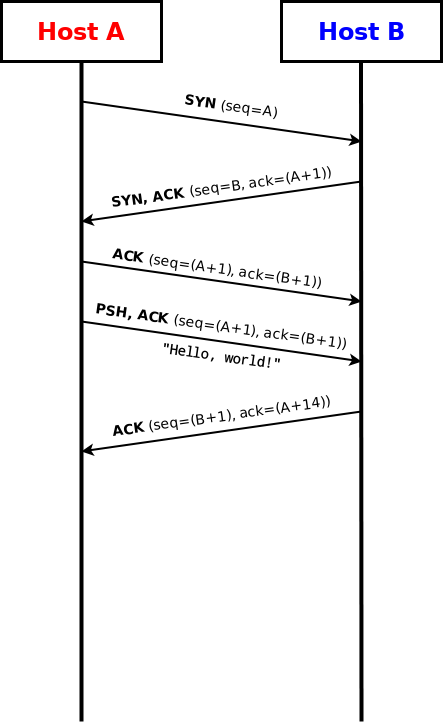

The diagram above was exported from draw.io. Its source (the exported page's mxGraphModel, read from the mxfile embedded in the PNG):
<mxGraphModel dx="1422" dy="793" grid="1" gridSize="10" guides="1" tooltips="1" connect="1" arrows="1" fold="1" page="1" pageScale="1" pageWidth="850" pageHeight="1100" math="0" shadow="0">
  <root>
    <mxCell id="aN9ctppF6m2_FAgc-hXI-0" />
    <mxCell id="aN9ctppF6m2_FAgc-hXI-1" parent="aN9ctppF6m2_FAgc-hXI-0" />
    <mxCell id="aN9ctppF6m2_FAgc-hXI-2" value="&lt;b style=&quot;color: rgb(255, 0, 0);&quot;&gt;&lt;font style=&quot;font-size: 24px;&quot;&gt;Host A&lt;/font&gt;&lt;/b&gt;" style="rounded=0;whiteSpace=wrap;html=1;strokeWidth=3;" vertex="1" parent="aN9ctppF6m2_FAgc-hXI-1">
      <mxGeometry x="40" y="40" width="160" height="60" as="geometry" />
    </mxCell>
    <mxCell id="aN9ctppF6m2_FAgc-hXI-3" value="&lt;b style=&quot;color: rgb(0, 0, 255);&quot;&gt;&lt;font style=&quot;font-size: 24px;&quot;&gt;Host B&lt;/font&gt;&lt;/b&gt;" style="rounded=0;whiteSpace=wrap;html=1;strokeWidth=3;" vertex="1" parent="aN9ctppF6m2_FAgc-hXI-1">
      <mxGeometry x="320" y="40" width="160" height="60" as="geometry" />
    </mxCell>
    <mxCell id="aN9ctppF6m2_FAgc-hXI-4" value="" style="endArrow=none;html=1;rounded=0;entryX=0.5;entryY=1;entryDx=0;entryDy=0;strokeWidth=4;" edge="1" parent="aN9ctppF6m2_FAgc-hXI-1" target="aN9ctppF6m2_FAgc-hXI-2">
      <mxGeometry width="50" height="50" relative="1" as="geometry">
        <mxPoint x="120" y="760" as="sourcePoint" />
        <mxPoint x="119.5" y="130" as="targetPoint" />
      </mxGeometry>
    </mxCell>
    <mxCell id="aN9ctppF6m2_FAgc-hXI-5" value="" style="endArrow=none;html=1;rounded=0;entryX=0.5;entryY=1;entryDx=0;entryDy=0;strokeWidth=4;" edge="1" parent="aN9ctppF6m2_FAgc-hXI-1">
      <mxGeometry width="50" height="50" relative="1" as="geometry">
        <mxPoint x="400" y="760" as="sourcePoint" />
        <mxPoint x="399.5" y="100" as="targetPoint" />
      </mxGeometry>
    </mxCell>
    <mxCell id="aN9ctppF6m2_FAgc-hXI-6" value="" style="endArrow=classic;html=1;rounded=0;strokeWidth=2;" edge="1" parent="aN9ctppF6m2_FAgc-hXI-1">
      <mxGeometry width="50" height="50" relative="1" as="geometry">
        <mxPoint x="120" y="140" as="sourcePoint" />
        <mxPoint x="400" y="180" as="targetPoint" />
      </mxGeometry>
    </mxCell>
    <mxCell id="aN9ctppF6m2_FAgc-hXI-7" value="&lt;font style=&quot;font-size: 14px;&quot;&gt;&lt;b&gt;&lt;font&gt;SYN &lt;/font&gt;&lt;/b&gt;&lt;font&gt;(seq=A)&lt;/font&gt;&lt;font&gt;&lt;br&gt;&lt;/font&gt;&lt;/font&gt;" style="text;html=1;align=center;verticalAlign=middle;whiteSpace=wrap;rounded=0;rotation=8;" vertex="1" parent="aN9ctppF6m2_FAgc-hXI-1">
      <mxGeometry x="200" y="130" width="140" height="30" as="geometry" />
    </mxCell>
    <mxCell id="aN9ctppF6m2_FAgc-hXI-8" value="" style="endArrow=classic;html=1;rounded=0;strokeWidth=2;" edge="1" parent="aN9ctppF6m2_FAgc-hXI-1">
      <mxGeometry width="50" height="50" relative="1" as="geometry">
        <mxPoint x="400" y="220" as="sourcePoint" />
        <mxPoint x="120" y="260" as="targetPoint" />
      </mxGeometry>
    </mxCell>
    <mxCell id="aN9ctppF6m2_FAgc-hXI-9" value="&lt;font style=&quot;font-size: 14px;&quot;&gt;&lt;b&gt;&lt;font&gt;SYN, ACK &lt;/font&gt;&lt;/b&gt;&lt;font&gt;(seq=B, ack=(A+1))&lt;/font&gt;&lt;font&gt;&lt;br&gt;&lt;/font&gt;&lt;/font&gt;" style="text;html=1;align=center;verticalAlign=middle;whiteSpace=wrap;rounded=0;rotation=352;" vertex="1" parent="aN9ctppF6m2_FAgc-hXI-1">
      <mxGeometry x="130" y="211.39" width="260" height="30" as="geometry" />
    </mxCell>
    <mxCell id="aN9ctppF6m2_FAgc-hXI-10" value="" style="endArrow=classic;html=1;rounded=0;strokeWidth=2;" edge="1" parent="aN9ctppF6m2_FAgc-hXI-1">
      <mxGeometry width="50" height="50" relative="1" as="geometry">
        <mxPoint x="120" y="300" as="sourcePoint" />
        <mxPoint x="400" y="340" as="targetPoint" />
      </mxGeometry>
    </mxCell>
    <mxCell id="aN9ctppF6m2_FAgc-hXI-11" value="&lt;font style=&quot;font-size: 14px;&quot;&gt;&lt;b&gt;&lt;font&gt;&lt;span style=&quot;white-space: pre;&quot;&gt;&#09;&lt;/span&gt;ACK &lt;/font&gt;&lt;/b&gt;&lt;font&gt;(seq=(A+1), ack=(B+1))&lt;/font&gt;&lt;font&gt;&lt;br&gt;&lt;/font&gt;&lt;/font&gt;" style="text;html=1;align=center;verticalAlign=middle;whiteSpace=wrap;rounded=0;rotation=8;" vertex="1" parent="aN9ctppF6m2_FAgc-hXI-1">
      <mxGeometry x="100" y="290" width="280" height="30" as="geometry" />
    </mxCell>
    <mxCell id="aN9ctppF6m2_FAgc-hXI-12" value="" style="endArrow=classic;html=1;rounded=0;strokeWidth=2;" edge="1" parent="aN9ctppF6m2_FAgc-hXI-1">
      <mxGeometry width="50" height="50" relative="1" as="geometry">
        <mxPoint x="120" y="360" as="sourcePoint" />
        <mxPoint x="400" y="400" as="targetPoint" />
      </mxGeometry>
    </mxCell>
    <mxCell id="aN9ctppF6m2_FAgc-hXI-13" value="&lt;font style=&quot;font-size: 14px;&quot;&gt;&lt;b&gt;&lt;font&gt;PSH, ACK &lt;/font&gt;&lt;/b&gt;&lt;font&gt;(seq=(A+1), ack=(B+1))&lt;/font&gt;&lt;font&gt;&lt;br&gt;&lt;/font&gt;&lt;/font&gt;" style="text;html=1;align=center;verticalAlign=middle;whiteSpace=wrap;rounded=0;rotation=8;" vertex="1" parent="aN9ctppF6m2_FAgc-hXI-1">
      <mxGeometry x="120" y="350" width="280" height="30" as="geometry" />
    </mxCell>
    <mxCell id="aN9ctppF6m2_FAgc-hXI-14" value="&lt;pre&gt;&lt;font style=&quot;font-size: 13px;&quot;&gt;&lt;font style=&quot;font-size: 14px;&quot;&gt;&lt;b&gt;&quot;Hello, world!&quot;&lt;/b&gt;&lt;/font&gt;&lt;br&gt;&lt;/font&gt;&lt;/pre&gt;" style="text;html=1;align=center;verticalAlign=middle;whiteSpace=wrap;rounded=0;rotation=8;" vertex="1" parent="aN9ctppF6m2_FAgc-hXI-1">
      <mxGeometry x="120" y="380" width="280" height="30" as="geometry" />
    </mxCell>
    <mxCell id="aN9ctppF6m2_FAgc-hXI-15" value="" style="endArrow=classic;html=1;rounded=0;strokeWidth=2;" edge="1" parent="aN9ctppF6m2_FAgc-hXI-1">
      <mxGeometry width="50" height="50" relative="1" as="geometry">
        <mxPoint x="400" y="450" as="sourcePoint" />
        <mxPoint x="120" y="490" as="targetPoint" />
      </mxGeometry>
    </mxCell>
    <mxCell id="aN9ctppF6m2_FAgc-hXI-16" value="&lt;font style=&quot;font-size: 14px;&quot;&gt;&lt;b&gt;&lt;font&gt;ACK &lt;/font&gt;&lt;/b&gt;&lt;font&gt;(seq=(B+1), ack=(A+14))&lt;/font&gt;&lt;font&gt;&lt;br&gt;&lt;/font&gt;&lt;/font&gt;" style="text;html=1;align=center;verticalAlign=middle;whiteSpace=wrap;rounded=0;rotation=352;" vertex="1" parent="aN9ctppF6m2_FAgc-hXI-1">
      <mxGeometry x="130" y="440" width="260" height="30" as="geometry" />
    </mxCell>
  </root>
</mxGraphModel>